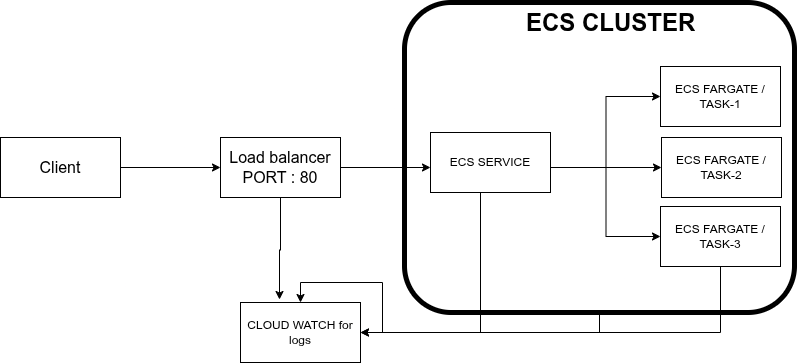

The diagram above was exported from draw.io. Its source (the exported page's mxGraphModel, read from the mxfile embedded in the PNG):
<mxGraphModel dx="872" dy="442" grid="0" gridSize="10" guides="1" tooltips="1" connect="1" arrows="1" fold="1" page="1" pageScale="1" pageWidth="827" pageHeight="1169" background="light-dark(#ffffff, #0d0d0d)" math="0" shadow="0">
  <root>
    <mxCell id="0" />
    <mxCell id="1" parent="0" />
    <mxCell id="3EUzE5IUSYmEle1GXwBa-5" edge="1" parent="1" source="3EUzE5IUSYmEle1GXwBa-1" style="edgeStyle=orthogonalEdgeStyle;rounded=0;orthogonalLoop=1;jettySize=auto;html=1;entryX=0;entryY=0.5;entryDx=0;entryDy=0;" target="3EUzE5IUSYmEle1GXwBa-2">
      <mxGeometry relative="1" as="geometry" />
    </mxCell>
    <mxCell id="3EUzE5IUSYmEle1GXwBa-1" parent="1" style="rounded=0;whiteSpace=wrap;html=1;" value="&lt;font size=&quot;3&quot;&gt;Client&lt;/font&gt;" vertex="1">
      <mxGeometry height="60" width="120" x="10" y="155" as="geometry" />
    </mxCell>
    <mxCell id="3EUzE5IUSYmEle1GXwBa-13" edge="1" parent="1" source="3EUzE5IUSYmEle1GXwBa-2" style="edgeStyle=orthogonalEdgeStyle;rounded=0;orthogonalLoop=1;jettySize=auto;html=1;entryX=0;entryY=0.5;entryDx=0;entryDy=0;">
      <mxGeometry relative="1" as="geometry">
        <mxPoint x="440" y="185" as="targetPoint" />
      </mxGeometry>
    </mxCell>
    <mxCell id="3EUzE5IUSYmEle1GXwBa-20" edge="1" parent="1" source="3EUzE5IUSYmEle1GXwBa-2" style="edgeStyle=orthogonalEdgeStyle;rounded=0;orthogonalLoop=1;jettySize=auto;html=1;entryX=0.325;entryY=-0.05;entryDx=0;entryDy=0;entryPerimeter=0;" target="3EUzE5IUSYmEle1GXwBa-19">
      <mxGeometry relative="1" as="geometry">
        <mxPoint x="290" y="310" as="targetPoint" />
      </mxGeometry>
    </mxCell>
    <mxCell id="3EUzE5IUSYmEle1GXwBa-2" parent="1" style="rounded=0;whiteSpace=wrap;html=1;" value="&lt;font size=&quot;3&quot;&gt;Load balancer&lt;br&gt;PORT : 80&lt;/font&gt;" vertex="1">
      <mxGeometry height="60" width="120" x="230" y="155" as="geometry" />
    </mxCell>
    <mxCell id="3EUzE5IUSYmEle1GXwBa-14" edge="1" parent="1" style="edgeStyle=orthogonalEdgeStyle;rounded=0;orthogonalLoop=1;jettySize=auto;html=1;entryX=0;entryY=0.5;entryDx=0;entryDy=0;" target="3EUzE5IUSYmEle1GXwBa-11">
      <mxGeometry relative="1" as="geometry">
        <mxPoint x="560" y="185" as="sourcePoint" />
      </mxGeometry>
    </mxCell>
    <mxCell id="3EUzE5IUSYmEle1GXwBa-16" edge="1" parent="1" style="edgeStyle=orthogonalEdgeStyle;rounded=0;orthogonalLoop=1;jettySize=auto;html=1;exitX=1;exitY=0.5;exitDx=0;exitDy=0;entryX=0;entryY=0.5;entryDx=0;entryDy=0;" target="3EUzE5IUSYmEle1GXwBa-12">
      <mxGeometry relative="1" as="geometry">
        <mxPoint x="560" y="185" as="sourcePoint" />
      </mxGeometry>
    </mxCell>
    <mxCell id="3EUzE5IUSYmEle1GXwBa-17" edge="1" parent="1" style="edgeStyle=orthogonalEdgeStyle;rounded=0;orthogonalLoop=1;jettySize=auto;html=1;entryX=0;entryY=0.5;entryDx=0;entryDy=0;" target="3EUzE5IUSYmEle1GXwBa-10">
      <mxGeometry relative="1" as="geometry">
        <mxPoint x="560" y="185" as="sourcePoint" />
      </mxGeometry>
    </mxCell>
    <mxCell id="3EUzE5IUSYmEle1GXwBa-21" edge="1" parent="1" source="3EUzE5IUSYmEle1GXwBa-8" style="edgeStyle=orthogonalEdgeStyle;rounded=0;orthogonalLoop=1;jettySize=auto;html=1;exitX=0.5;exitY=1;exitDx=0;exitDy=0;exitPerimeter=0;entryX=0.5;entryY=0;entryDx=0;entryDy=0;" target="3EUzE5IUSYmEle1GXwBa-19">
      <mxGeometry relative="1" as="geometry">
        <mxPoint x="290" y="260" as="targetPoint" />
      </mxGeometry>
    </mxCell>
    <mxCell id="3EUzE5IUSYmEle1GXwBa-8" parent="1" style="text;html=1;whiteSpace=wrap;overflow=hidden;rounded=1;points=[[0,0,0,0,0],[0,0.25,0,0,0],[0,0.5,0,0,0],[0,0.75,0,0,0],[0,1,0,0,0],[0.25,0,0,0,0],[0.25,1,0,0,0],[0.5,0,0,0,0],[0.5,1,0,0,0],[0.75,0,0,0,0],[0.75,1,0,0,0],[1,0,0,0,0],[1,0.25,0,0,0],[1,0.5,0,0,0],[1,0.75,0,0,0],[1,1,0,0,0]];fillColor=none;strokeColor=default;strokeWidth=5;" value="&lt;h1 style=&quot;margin-top: 0px;&quot;&gt;&amp;nbsp; &amp;nbsp; &amp;nbsp; &amp;nbsp; &amp;nbsp; &amp;nbsp; &amp;nbsp; &amp;nbsp; &amp;nbsp; ECS CLUSTER&lt;/h1&gt;" vertex="1">
      <mxGeometry height="310" width="390" x="414" y="20" as="geometry" />
    </mxCell>
    <mxCell id="3EUzE5IUSYmEle1GXwBa-10" parent="1" style="rounded=0;whiteSpace=wrap;html=1;" value="ECS FARGATE / TASK-1" vertex="1">
      <mxGeometry height="60" width="120" x="670" y="84" as="geometry" />
    </mxCell>
    <mxCell id="3EUzE5IUSYmEle1GXwBa-11" parent="1" style="rounded=0;whiteSpace=wrap;html=1;" value="ECS FARGATE / TASK-2" vertex="1">
      <mxGeometry height="60" width="120" x="671" y="155" as="geometry" />
    </mxCell>
    <mxCell id="3EUzE5IUSYmEle1GXwBa-26" edge="1" parent="1" source="3EUzE5IUSYmEle1GXwBa-12" style="edgeStyle=orthogonalEdgeStyle;rounded=0;orthogonalLoop=1;jettySize=auto;html=1;entryX=1;entryY=0.5;entryDx=0;entryDy=0;" target="3EUzE5IUSYmEle1GXwBa-19">
      <mxGeometry relative="1" as="geometry">
        <Array as="points">
          <mxPoint x="730" y="350" />
        </Array>
      </mxGeometry>
    </mxCell>
    <mxCell id="3EUzE5IUSYmEle1GXwBa-12" parent="1" style="rounded=0;whiteSpace=wrap;html=1;" value="ECS FARGATE / TASK-3" vertex="1">
      <mxGeometry height="60" width="120" x="670" y="224" as="geometry" />
    </mxCell>
    <mxCell id="3EUzE5IUSYmEle1GXwBa-19" parent="1" style="rounded=0;whiteSpace=wrap;html=1;" value="CLOUD WATCH for logs" vertex="1">
      <mxGeometry height="60" width="120" x="250" y="320" as="geometry" />
    </mxCell>
    <mxCell id="3EUzE5IUSYmEle1GXwBa-23" edge="1" parent="1" source="3EUzE5IUSYmEle1GXwBa-22" style="edgeStyle=orthogonalEdgeStyle;rounded=0;orthogonalLoop=1;jettySize=auto;html=1;entryX=1;entryY=0.5;entryDx=0;entryDy=0;" target="3EUzE5IUSYmEle1GXwBa-19">
      <mxGeometry relative="1" as="geometry">
        <Array as="points">
          <mxPoint x="490" y="350" />
        </Array>
      </mxGeometry>
    </mxCell>
    <mxCell id="3EUzE5IUSYmEle1GXwBa-22" parent="1" style="rounded=0;whiteSpace=wrap;html=1;" value="ECS SERVICE" vertex="1">
      <mxGeometry height="60" width="120" x="440" y="150" as="geometry" />
    </mxCell>
  </root>
</mxGraphModel>